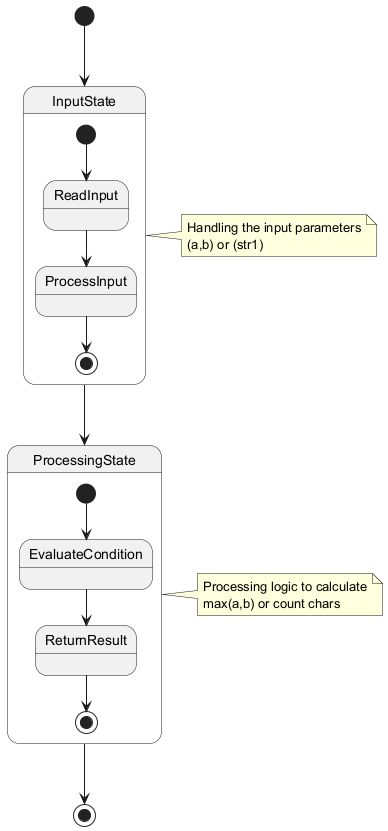

The diagram above was rendered by PlantUML. Its source (embedded in the PNG):
@startuml
[*] --> InputState

state InputState {
  [*] --> ReadInput
  ReadInput --> ProcessInput
  ProcessInput --> [*]
}

state ProcessingState {
  [*] --> EvaluateCondition
  EvaluateCondition --> ReturnResult
  ReturnResult --> [*]
}

InputState --> ProcessingState
ProcessingState --> [*]

note right of InputState
  Handling the input parameters
  (a,b) or (str1)
end note

note right of ProcessingState
  Processing logic to calculate
  max(a,b) or count chars
end note
@enduml